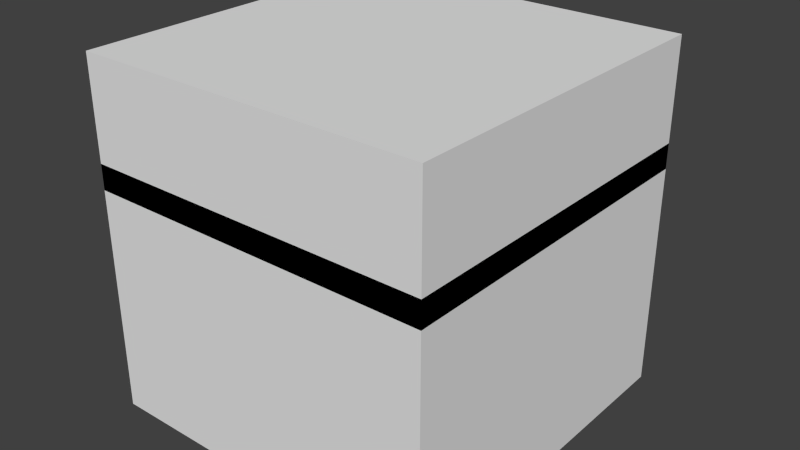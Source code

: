 # Source: chest2.blend  (saved by Blender 2.68.0; exported with 4.5.12 LTS)
import bpy
from mathutils import Matrix  # noqa: F401  (used for matrix-valued properties, if any)

bpy.ops.wm.read_factory_settings(use_empty=True)
scene = bpy.context.scene
scene.name = 'Scene'

# ---- collections
col_collection_1 = bpy.data.collections.new('Collection 1'); scene.collection.children.link(col_collection_1)

# ---- materials (node trees are filled in below, after node groups)
mat_chesttexture = bpy.data.materials.new('ChestTexture')
mat_chesttexture.alpha_threshold = 0.0
mat_chesttexture.use_transparent_shadow = False
mat_chesttexture.roughness = 0.5
mat_chesttexture.line_color = (0.0, 0.0, 0.0, 1.0)

# ---- material node trees

# ---- world
world_world = bpy.data.worlds.new('World'); scene.world = world_world
world_world.color = (0.05088, 0.05088, 0.05088)
world_world.use_sun_shadow = False
world_world.sun_shadow_jitter_overblur = 0.0
world_world.cycles.sampling_method = 'MANUAL'
world_world.cycles.sample_map_resolution = 256

# ---- meshes
me_cube = bpy.data.meshes.new('Cube')
me_cube.from_pydata([(-0.4375, 0.0, 0.0), (-0.4375, 0.875, 0.0), (0.4375, 0.875, 0.0), (0.4375, 0.0, 0.0), (-0.4375, 0.0, 0.3125), (-0.4375, 0.875, 0.3125), (0.4375, 0.875, 0.3125), (0.4375, 0.0, 0.3125), (-0.06249, 0.875, 0.3125), (0.06249, 0.875, 0.3125), (0.06249, 0.875, 0.0), (-0.06249, 0.875, 0.0), (0.06249, 0.0, 0.3125), (-0.06249, 0.0, 0.3125), (-0.06249, 0.0, 0.0), (0.06249, 0.0, 0.0), (-0.06249, 0.875, 0.125), (0.06249, 0.875, 0.125), (0.06249, 0.9375, 0.0), (-0.06249, 0.9375, 0.0), (-0.06249, 0.9375, 0.125), (0.06249, 0.9375, 0.125), (0.06249, 0.875, -0.125), (-0.06249, 0.875, -0.125), (0.06249, 0.9375, -0.125), (-0.06249, 0.9375, -0.125)], [], [(4, 5, 1, 0), (6, 2, 10, 17), (6, 7, 3, 2), (13, 4, 0, 14), (15, 10, 2, 3), (13, 8, 5, 4), (5, 8, 16), (11, 16, 20, 19), (7, 12, 15, 3), (12, 13, 14, 15), (0, 1, 11, 14), (14, 11, 10, 15), (7, 6, 9, 12), (12, 9, 8, 13), (8, 9, 17, 16), (1, 5, 16, 11), (9, 6, 17), (20, 21, 18, 19), (17, 10, 18, 21), (18, 10, 22, 24), (16, 17, 21, 20), (22, 23, 25, 24), (19, 18, 24, 25), (10, 11, 23, 22), (11, 19, 25, 23)])
_uv = me_cube.uv_layers.new(name='UVMap')
_uv.uv.foreach_set('vector', [0.6562, 0.7812, 0.4375, 0.7812, 0.4375, 0.7031, 0.6562, 0.7031, 0.2188, 0.7812, 0.2188, 0.7031, 0.3125, 0.7031, 0.3125, 0.7344, 0.2188, 0.7812, 0.0, 0.7812, 0.0, 0.7031, 0.2188, 0.7031, 0.75, 0.7812, 0.6562, 0.7812, 0.6562, 0.7031, 0.75, 0.7031, 0.5312, 0.7812, 0.5312, 1.0, 0.4375, 1.0, 0.4375, 0.7812, 0.3438, 1.0, 0.3438, 0.7812, 0.4375, 0.7812, 0.4375, 1.0, 0.4375, 0.7812, 0.3438, 0.7812, 0.3438, 0.7344, 0.07874, 0.969, 0.07874, 1.0, 0.06312, 1.0, 0.06312, 0.969, 0.875, 0.7812, 0.7812, 0.7812, 0.7812, 0.7031, 0.875, 0.7031, 0.7812, 0.7812, 0.75, 0.7812, 0.75, 0.7031, 0.7812, 0.7031, 0.6562, 0.7812, 0.6562, 1.0, 0.5625, 1.0, 0.5625, 0.7812, 0.5625, 0.7812, 0.5625, 1.0, 0.5312, 1.0, 0.5312, 0.7812, 0.2188, 1.0, 0.2188, 0.7812, 0.3125, 0.7812, 0.3125, 1.0, 0.3125, 1.0, 0.3125, 0.7812, 0.3438, 0.7812, 0.3438, 1.0, 0.3438, 0.7812, 0.3125, 0.7812, 0.3125, 0.7344, 0.3438, 0.7344, 0.4375, 0.7031, 0.4375, 0.7812, 0.3438, 0.7344, 0.3438, 0.7031, 0.3125, 0.7812, 0.2188, 0.7812, 0.3125, 0.7344, 0.06312, 1.0, 0.03188, 1.0, 0.03188, 0.969, 0.06312, 0.969, 0.01626, 1.0, 0.01626, 0.969, 0.03188, 0.969, 0.03188, 1.0, 0.03188, 0.969, 0.01626, 0.969, 0.01626, 0.9222, 0.03188, 0.9222, 0.0625, 1.0, 0.03125, 1.0, 0.03125, 0.9844, 0.0625, 0.9844, 0.03125, 0.9219, 0.0625, 0.9219, 0.0625, 0.9375, 0.03125, 0.9375, 0.06312, 0.969, 0.03188, 0.969, 0.03188, 0.9222, 0.06312, 0.9222, 0.0625, 0.9688, 0.03125, 0.9688, 0.03125, 0.9219, 0.0625, 0.9219, 0.07874, 0.969, 0.06312, 0.969, 0.06312, 0.9222, 0.07874, 0.9222])
me_cube.materials.append(mat_chesttexture)
me_cube.use_remesh_preserve_volume = False
me_cube.use_remesh_preserve_attributes = False
me_cube.use_mirror_vertex_groups = False
me_cube.update()
me_bottom = bpy.data.meshes.new('Bottom')
me_bottom.from_pydata([(-0.4375, -0.4375, 0.0), (-0.4375, 0.4375, 0.0), (0.4375, 0.4375, 0.0), (0.4375, -0.4375, 0.0), (-0.4375, -0.4375, 0.625), (-0.4375, 0.4375, 0.625), (0.4375, 0.4375, 0.625), (0.4375, -0.4375, 0.625)], [], [(4, 5, 1, 0), (5, 6, 2, 1), (6, 7, 3, 2), (7, 4, 0, 3), (0, 1, 2, 3), (7, 6, 5, 4)])
_uv = me_bottom.uv_layers.new(name='UVMap')
_uv.uv.foreach_set('vector', [0.6562, 0.4844, 0.4375, 0.4844, 0.4375, 0.3281, 0.6562, 0.3281, 0.4375, 0.4844, 0.2188, 0.4844, 0.2188, 0.3281, 0.4375, 0.3281, 0.2188, 0.4844, 0.0, 0.4844, 0.0, 0.3281, 0.2188, 0.3281, 0.875, 0.4844, 0.6562, 0.4844, 0.6562, 0.3281, 0.875, 0.3281, 0.4375, 0.7031, 0.4375, 0.4844, 0.6562, 0.4844, 0.6562, 0.7031, 0.4375, 0.4844, 0.4375, 0.7031, 0.2188, 0.7031, 0.2188, 0.4844])
me_bottom.materials.append(mat_chesttexture)
me_bottom.use_remesh_preserve_volume = False
me_bottom.use_remesh_preserve_attributes = False
me_bottom.use_mirror_vertex_groups = False
me_bottom.update()

# ---- objects
ob_cube = bpy.data.objects.new('Cube', me_cube)
ob_bottom = bpy.data.objects.new('Bottom', me_bottom)

# ---- transforms, parenting, visibility, modifiers, constraints
ob_cube.location = (0.0, -0.4375, 0.5625)
ob_cube.lineart.crease_threshold = 0.0
ob_bottom.location = (0.0, 0.0, 0.0)
ob_bottom.lineart.crease_threshold = 0.0

# ---- collection membership
col_collection_1.objects.link(ob_cube)
col_collection_1.objects.link(ob_bottom)

# ---- scene / render settings (as saved in the file)
scene.frame_start = 1; scene.frame_end = 20; scene.frame_set(1)
scene.render.engine = 'BLENDER_EEVEE_NEXT'
scene.render.image_settings.color_mode = 'RGB'
scene.render.image_settings.compression = 90
scene.render.resolution_percentage = 50
scene.render.fps = 20
scene.render.dither_intensity = 0.0
scene.cycles.use_denoising = False
scene.cycles.samples = 10
scene.cycles.sampling_pattern = 'TABULATED_SOBOL'
scene.cycles.light_sampling_threshold = 0.0
scene.cycles.use_adaptive_sampling = False
scene.cycles.use_light_tree = False
scene.cycles.blur_glossy = 0.0
scene.cycles.volume_bounces = 1
scene.cycles.pixel_filter_type = 'GAUSSIAN'
scene.cycles.sample_clamp_indirect = 0.0
scene.view_settings.view_transform = 'Standard'
bpy.context.view_layer.update()

# ---- added for rendering (the .blend has no active camera and no usable light): camera, sun
cam_auto = bpy.data.cameras.new('AutoCamera')
cam_auto.lens = 50.0
cam_auto.sensor_width = 36.0
cam_auto.clip_end = 1000.0
ob_auto_camera = bpy.data.objects.new('AutoCamera', cam_auto)
scene.collection.objects.link(ob_auto_camera)
ob_auto_camera.location = (1.43638, -1.69241, 1.58661)
ob_auto_camera.rotation_euler = (1.09748, -7.21219e-08, 0.694738)
scene.camera = ob_auto_camera
light_auto_sun = bpy.data.lights.new('AutoSun', 'SUN')
light_auto_sun.energy = 3.0
light_auto_sun.angle = 0.0523599
ob_auto_sun = bpy.data.objects.new('AutoSun', light_auto_sun)
scene.collection.objects.link(ob_auto_sun)
ob_auto_sun.rotation_euler = (0.872665, 0.174533, 0.523599)
bpy.context.view_layer.update()
